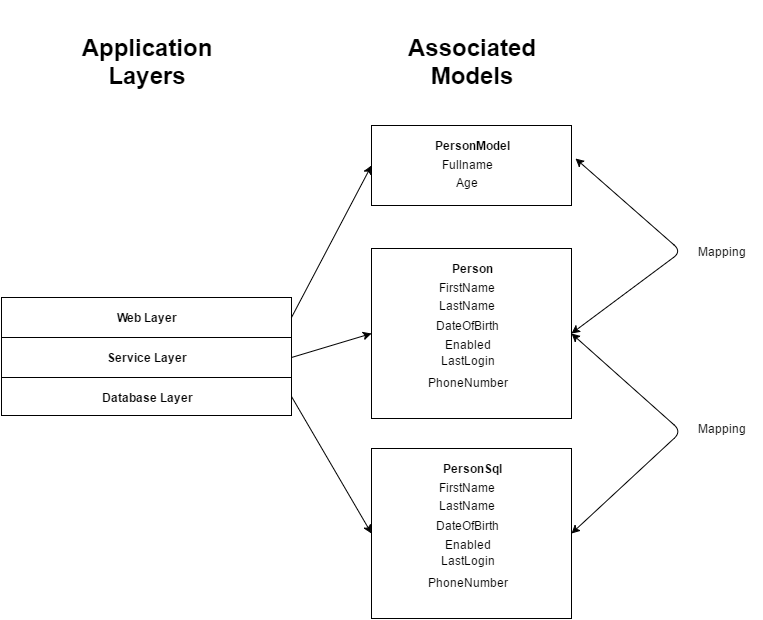

The diagram above was exported from draw.io. Its source (the exported page's mxGraphModel, read from the mxfile embedded in the PNG):
<mxGraphModel dx="1025" dy="461" grid="1" gridSize="10" guides="1" tooltips="1" connect="1" arrows="1" fold="1" page="1" pageScale="1" pageWidth="850" pageHeight="1100" background="#ffffff" math="0" shadow="0">
  <root>
    <mxCell id="0" />
    <mxCell id="1" parent="0" />
    <mxCell id="2" value="" style="whiteSpace=wrap;html=1;" vertex="1" parent="1">
      <mxGeometry x="40" y="306" width="290" height="40" as="geometry" />
    </mxCell>
    <mxCell id="3" value="Web Layer" style="text;html=1;strokeColor=none;fillColor=none;align=center;verticalAlign=middle;whiteSpace=wrap;fontStyle=1" vertex="1" parent="1">
      <mxGeometry x="70" y="316" width="230" height="20" as="geometry" />
    </mxCell>
    <mxCell id="4" value="" style="whiteSpace=wrap;html=1;" vertex="1" parent="1">
      <mxGeometry x="40" y="346" width="290" height="40" as="geometry" />
    </mxCell>
    <mxCell id="5" value="Service Layer" style="text;html=1;strokeColor=none;fillColor=none;align=center;verticalAlign=middle;whiteSpace=wrap;fontStyle=1" vertex="1" parent="1">
      <mxGeometry x="70" y="356" width="230" height="20" as="geometry" />
    </mxCell>
    <mxCell id="6" value="" style="whiteSpace=wrap;html=1;" vertex="1" parent="1">
      <mxGeometry x="40" y="386" width="290" height="38" as="geometry" />
    </mxCell>
    <mxCell id="7" value="Database Layer" style="text;html=1;strokeColor=none;fillColor=none;align=center;verticalAlign=middle;whiteSpace=wrap;fontStyle=1" vertex="1" parent="1">
      <mxGeometry x="70" y="396" width="230" height="20" as="geometry" />
    </mxCell>
    <mxCell id="8" value="" style="whiteSpace=wrap;html=1;" vertex="1" parent="1">
      <mxGeometry x="410" y="134" width="200" height="80" as="geometry" />
    </mxCell>
    <mxCell id="9" value="PersonModel" style="text;html=1;strokeColor=none;fillColor=none;align=center;verticalAlign=middle;whiteSpace=wrap;fontStyle=1" vertex="1" parent="1">
      <mxGeometry x="420" y="144" width="180" height="20" as="geometry" />
    </mxCell>
    <mxCell id="10" value="Fullname" style="text;html=1;strokeColor=none;fillColor=none;align=center;verticalAlign=middle;whiteSpace=wrap;" vertex="1" parent="1">
      <mxGeometry x="430" y="163" width="150" height="20" as="geometry" />
    </mxCell>
    <mxCell id="11" value="Age" style="text;html=1;strokeColor=none;fillColor=none;align=center;verticalAlign=middle;whiteSpace=wrap;" vertex="1" parent="1">
      <mxGeometry x="425" y="181" width="160" height="20" as="geometry" />
    </mxCell>
    <mxCell id="14" value="" style="whiteSpace=wrap;html=1;" vertex="1" parent="1">
      <mxGeometry x="410" y="257" width="200" height="170" as="geometry" />
    </mxCell>
    <mxCell id="15" value="Person" style="text;html=1;strokeColor=none;fillColor=none;align=center;verticalAlign=middle;whiteSpace=wrap;fontStyle=1" vertex="1" parent="1">
      <mxGeometry x="420" y="267" width="180" height="20" as="geometry" />
    </mxCell>
    <mxCell id="16" value="FirstName" style="text;html=1;strokeColor=none;fillColor=none;align=center;verticalAlign=middle;whiteSpace=wrap;" vertex="1" parent="1">
      <mxGeometry x="430" y="286" width="150" height="20" as="geometry" />
    </mxCell>
    <mxCell id="17" value="LastName" style="text;html=1;strokeColor=none;fillColor=none;align=center;verticalAlign=middle;whiteSpace=wrap;" vertex="1" parent="1">
      <mxGeometry x="425" y="304" width="160" height="20" as="geometry" />
    </mxCell>
    <mxCell id="18" value="DateOfBirth" style="text;html=1;strokeColor=none;fillColor=none;align=center;verticalAlign=middle;whiteSpace=wrap;" vertex="1" parent="1">
      <mxGeometry x="425" y="324" width="160" height="20" as="geometry" />
    </mxCell>
    <mxCell id="19" value="Enabled" style="text;html=1;strokeColor=none;fillColor=none;align=center;verticalAlign=middle;whiteSpace=wrap;" vertex="1" parent="1">
      <mxGeometry x="431" y="343" width="150" height="20" as="geometry" />
    </mxCell>
    <mxCell id="20" value="LastLogin" style="text;html=1;strokeColor=none;fillColor=none;align=center;verticalAlign=middle;whiteSpace=wrap;" vertex="1" parent="1">
      <mxGeometry x="426" y="357" width="160" height="24" as="geometry" />
    </mxCell>
    <mxCell id="21" value="PhoneNumber" style="text;html=1;strokeColor=none;fillColor=none;align=center;verticalAlign=middle;whiteSpace=wrap;" vertex="1" parent="1">
      <mxGeometry x="426" y="381" width="160" height="20" as="geometry" />
    </mxCell>
    <mxCell id="22" value="" style="whiteSpace=wrap;html=1;" vertex="1" parent="1">
      <mxGeometry x="410" y="457" width="200" height="170" as="geometry" />
    </mxCell>
    <mxCell id="23" value="PersonSql" style="text;html=1;strokeColor=none;fillColor=none;align=center;verticalAlign=middle;whiteSpace=wrap;fontStyle=1" vertex="1" parent="1">
      <mxGeometry x="420" y="467" width="180" height="20" as="geometry" />
    </mxCell>
    <mxCell id="24" value="FirstName" style="text;html=1;strokeColor=none;fillColor=none;align=center;verticalAlign=middle;whiteSpace=wrap;" vertex="1" parent="1">
      <mxGeometry x="430" y="486" width="150" height="20" as="geometry" />
    </mxCell>
    <mxCell id="25" value="LastName" style="text;html=1;strokeColor=none;fillColor=none;align=center;verticalAlign=middle;whiteSpace=wrap;" vertex="1" parent="1">
      <mxGeometry x="425" y="504" width="160" height="20" as="geometry" />
    </mxCell>
    <mxCell id="26" value="DateOfBirth" style="text;html=1;strokeColor=none;fillColor=none;align=center;verticalAlign=middle;whiteSpace=wrap;" vertex="1" parent="1">
      <mxGeometry x="425" y="524" width="160" height="20" as="geometry" />
    </mxCell>
    <mxCell id="27" value="Enabled" style="text;html=1;strokeColor=none;fillColor=none;align=center;verticalAlign=middle;whiteSpace=wrap;" vertex="1" parent="1">
      <mxGeometry x="431" y="543" width="150" height="20" as="geometry" />
    </mxCell>
    <mxCell id="28" value="LastLogin" style="text;html=1;strokeColor=none;fillColor=none;align=center;verticalAlign=middle;whiteSpace=wrap;" vertex="1" parent="1">
      <mxGeometry x="426" y="557" width="160" height="24" as="geometry" />
    </mxCell>
    <mxCell id="29" value="PhoneNumber" style="text;html=1;strokeColor=none;fillColor=none;align=center;verticalAlign=middle;whiteSpace=wrap;" vertex="1" parent="1">
      <mxGeometry x="426" y="581" width="160" height="20" as="geometry" />
    </mxCell>
    <mxCell id="30" value="&lt;b&gt;&lt;font style=&quot;font-size: 24px&quot;&gt;Application&lt;/font&gt;&lt;/b&gt;&lt;div&gt;&lt;b&gt;&lt;font style=&quot;font-size: 24px&quot;&gt;Layers&lt;/font&gt;&lt;/b&gt;&lt;/div&gt;" style="text;html=1;strokeColor=none;fillColor=none;align=center;verticalAlign=middle;whiteSpace=wrap;" vertex="1" parent="1">
      <mxGeometry x="60" y="10" width="250" height="120" as="geometry" />
    </mxCell>
    <mxCell id="31" value="&lt;b&gt;&lt;font style=&quot;font-size: 24px&quot;&gt;Associated&lt;/font&gt;&lt;/b&gt;&lt;div&gt;&lt;b&gt;&lt;font style=&quot;font-size: 24px&quot;&gt;Models&lt;/font&gt;&lt;/b&gt;&lt;/div&gt;" style="text;html=1;strokeColor=none;fillColor=none;align=center;verticalAlign=middle;whiteSpace=wrap;" vertex="1" parent="1">
      <mxGeometry x="403" y="60" width="214" height="20" as="geometry" />
    </mxCell>
    <mxCell id="32" value="" style="endArrow=classic;html=1;exitX=1;exitY=0.5;entryX=0;entryY=0.5;" edge="1" parent="1" source="2" target="8">
      <mxGeometry width="50" height="50" relative="1" as="geometry">
        <mxPoint x="40" y="700" as="sourcePoint" />
        <mxPoint x="90" y="650" as="targetPoint" />
      </mxGeometry>
    </mxCell>
    <mxCell id="33" value="" style="endArrow=classic;html=1;exitX=1;exitY=0.5;entryX=0;entryY=0.5;" edge="1" parent="1" source="4" target="14">
      <mxGeometry width="50" height="50" relative="1" as="geometry">
        <mxPoint x="40" y="700" as="sourcePoint" />
        <mxPoint x="90" y="650" as="targetPoint" />
      </mxGeometry>
    </mxCell>
    <mxCell id="34" value="" style="endArrow=classic;html=1;exitX=1;exitY=0.5;entryX=0;entryY=0.5;" edge="1" parent="1" source="6" target="22">
      <mxGeometry width="50" height="50" relative="1" as="geometry">
        <mxPoint x="40" y="700" as="sourcePoint" />
        <mxPoint x="90" y="650" as="targetPoint" />
      </mxGeometry>
    </mxCell>
    <mxCell id="35" value="" style="endArrow=classic;startArrow=classic;html=1;exitX=1;exitY=0.5;entryX=1;entryY=0.5;" edge="1" parent="1" source="22" target="14">
      <mxGeometry width="50" height="50" relative="1" as="geometry">
        <mxPoint x="40" y="700" as="sourcePoint" />
        <mxPoint x="90" y="650" as="targetPoint" />
        <Array as="points">
          <mxPoint x="720" y="440" />
        </Array>
      </mxGeometry>
    </mxCell>
    <mxCell id="36" value="" style="endArrow=classic;startArrow=classic;html=1;entryX=1.02;entryY=0.413;entryPerimeter=0;exitX=1;exitY=0.5;" edge="1" parent="1" source="14" target="8">
      <mxGeometry width="50" height="50" relative="1" as="geometry">
        <mxPoint x="40" y="700" as="sourcePoint" />
        <mxPoint x="90" y="650" as="targetPoint" />
        <Array as="points">
          <mxPoint x="720" y="260" />
        </Array>
      </mxGeometry>
    </mxCell>
    <mxCell id="37" value="Mapping" style="text;html=1;strokeColor=none;fillColor=none;align=center;verticalAlign=middle;whiteSpace=wrap;" vertex="1" parent="1">
      <mxGeometry x="720" y="250" width="80" height="20" as="geometry" />
    </mxCell>
    <mxCell id="38" value="Mapping" style="text;html=1;strokeColor=none;fillColor=none;align=center;verticalAlign=middle;whiteSpace=wrap;" vertex="1" parent="1">
      <mxGeometry x="720" y="427" width="80" height="20" as="geometry" />
    </mxCell>
  </root>
</mxGraphModel>